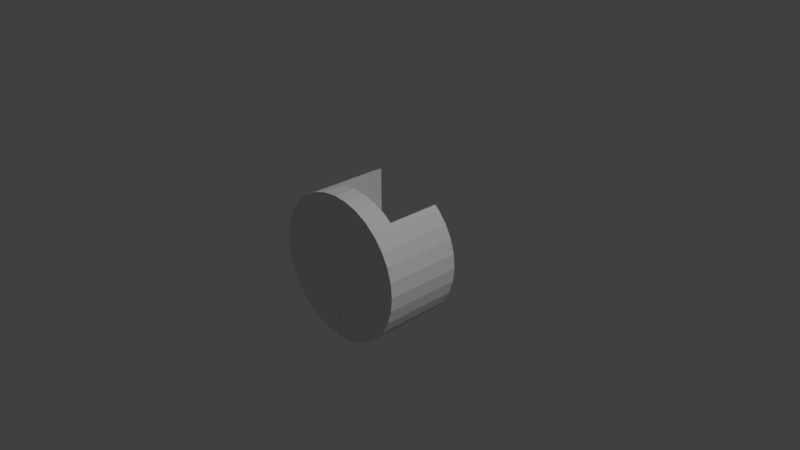 # Source: b8p4.blend  (saved by Blender 2.78.0; exported with 4.5.12 LTS)
import bpy
from mathutils import Matrix  # noqa: F401  (used for matrix-valued properties, if any)

bpy.ops.wm.read_factory_settings(use_empty=True)
scene = bpy.context.scene
scene.name = 'Scene'

# ---- collections
col_collection_1 = bpy.data.collections.new('Collection 1'); scene.collection.children.link(col_collection_1)

# ---- materials (node trees are filled in below, after node groups)
mat_black = bpy.data.materials.new('black')
mat_black.alpha_threshold = 0.0
mat_black.use_transparent_shadow = False
mat_black.roughness = 0.5
mat_orange = bpy.data.materials.new('orange')
mat_orange.alpha_threshold = 0.0
mat_orange.use_transparent_shadow = False
mat_orange.roughness = 0.5

# ---- material node trees

# ---- world
world_world = bpy.data.worlds.new('World'); scene.world = world_world
world_world.color = (0.05088, 0.05088, 0.05088)
world_world.use_sun_shadow = False
world_world.sun_shadow_jitter_overblur = 0.0
world_world.cycles.sampling_method = 'MANUAL'

# ---- cameras
cam_camera = bpy.data.cameras.new('Camera')
cam_camera.clip_end = 100.0
cam_camera.lens = 35.0
cam_camera.sensor_width = 32.0
cam_camera.sensor_height = 18.0
cam_camera.ortho_scale = 7.314
cam_camera.dof.focus_distance = 0.0
cam_camera.dof.aperture_fstop = 128.0

# ---- lights
light_lamp = bpy.data.lights.new('Lamp', 'SUN')
light_lamp.transmission_factor = 0.0
light_lamp.cutoff_distance = 30.0
light_lamp.angle = 0.1993
light_lamp.energy = 1.0
light_lamp.shadow_buffer_clip_start = 1.001
light_lamp.shadow_soft_size = 0.1
light_lamp.shadow_cascade_max_distance = 1000.0

# ---- meshes
me_cylinder_022 = bpy.data.meshes.new('Cylinder.022')
me_cylinder_022.from_pydata([(-0.3497, -0.9327, -2.3), (-0.3497, -0.9327, -1.923), (-0.3497, 0.9327, -1.923), (-0.3497, 0.9327, -2.3)], [], [(2, 1, 0, 3)])
me_cylinder_022.materials.append(mat_black)
me_cylinder_022.use_remesh_preserve_volume = False
me_cylinder_022.use_remesh_preserve_attributes = False
me_cylinder_022.use_mirror_vertex_groups = False
me_cylinder_022.update()
me_cylinder_021 = bpy.data.meshes.new('Cylinder.021')
me_cylinder_021.from_pydata([(0.1951, 0.9808, -1.925), (0.0, 1.0, -1.925), (0.3827, 0.9239, -1.925), (0.5556, 0.8315, -1.925), (0.6464, 0.7569, -1.925), (0.6464, -0.7569, -1.925), (0.5556, -0.8315, -1.925), (-0.3536, -0.9327, -1.925), (-0.3536, 0.9327, -1.925), (-3.258e-07, -1.0, -1.925), (-0.1951, -0.9808, -1.925), (0.3827, -0.9239, -1.925), (0.1951, -0.9808, -1.925), (-0.1951, 0.9808, -1.925)], [], [(7, 8, 13, 1, 0, 2, 3, 4, 5, 6, 11, 12, 9, 10)])
me_cylinder_021.materials.append(mat_black)
me_cylinder_021.use_remesh_preserve_volume = False
me_cylinder_021.use_remesh_preserve_attributes = False
me_cylinder_021.use_mirror_vertex_groups = False
me_cylinder_021.update()
me_cylinder_020 = bpy.data.meshes.new('Cylinder.020')
me_cylinder_020.from_pydata([(0.6345, 0.7569, -1.923), (0.6345, -0.7569, -1.923), (0.6345, 0.7569, -2.3), (0.6345, -0.7569, -2.3)], [], [(1, 0, 2, 3)])
me_cylinder_020.materials.append(mat_black)
me_cylinder_020.use_remesh_preserve_volume = False
me_cylinder_020.use_remesh_preserve_attributes = False
me_cylinder_020.use_mirror_vertex_groups = False
me_cylinder_020.update()
me_cylinder_016 = bpy.data.meshes.new('Cylinder.016')
me_cylinder_016.from_pydata([(-0.989, 0.03289, -0.4708), (0.01098, 0.03289, -0.4708), (0.008528, -0.9992, -0.4708), (-1.0, 9.652e-07, -0.4733), (-0.3827, -0.9239, -0.4728), (-0.5556, -0.8315, -0.4728), (-0.7071, -0.7071, -0.4729), (-0.8315, -0.5556, -0.473), (-0.1951, -0.9808, -0.4727), (-0.9239, -0.3827, -0.4731), (-0.9808, -0.1951, -0.4732), (-3.258e-07, -1.0, -0.4726)], [], [(0, 3, 10, 9, 7, 6, 5, 4, 8, 11, 2, 1)])
me_cylinder_016.materials.append(mat_black)
me_cylinder_016.use_remesh_preserve_volume = False
me_cylinder_016.use_remesh_preserve_attributes = False
me_cylinder_016.use_mirror_vertex_groups = False
me_cylinder_016.update()
me_cylinder_015 = bpy.data.meshes.new('Cylinder.015')
me_cylinder_015.from_pydata([(-0.989, 0.03289, -0.4695), (0.01098, 0.03289, -0.4695), (0.7071, -0.7071, -0.4695), (0.5556, -0.8315, -0.4695), (0.3827, -0.9239, -0.4695), (0.1951, -0.9808, -0.4695), (0.008528, -0.9992, -0.4695), (-0.9808, 0.1951, -0.4695), (-0.989, 0.1115, -0.4695), (-0.5556, 0.8315, -0.4695), (-0.7071, 0.7071, -0.4695), (-0.8315, 0.5556, -0.4695), (-0.9239, 0.3827, -0.4695), (0.8315, -0.5556, -0.4695), (-0.3827, 0.9239, -0.4695), (0.9239, -0.3827, -0.4695), (0.9808, 0.1951, -0.4695), (0.9808, -0.1951, -0.4695), (1.0, 7.526e-08, -0.4695), (0.1951, 0.9808, -0.4695), (0.0, 1.0, -0.4695), (-0.1951, 0.9808, -0.4695), (0.3827, 0.9239, -0.4695), (0.5556, 0.8315, -0.4695), (0.7071, 0.7071, -0.4695), (0.8315, 0.5556, -0.4695), (0.9239, 0.3827, -0.4695)], [], [(0, 1, 6, 5, 4, 3, 2, 13, 15, 17, 18, 16, 26, 25, 24, 23, 22, 19, 20, 21, 14, 9, 10, 11, 12, 7, 8)])
me_cylinder_015.materials.append(mat_black)
me_cylinder_015.use_remesh_preserve_volume = False
me_cylinder_015.use_remesh_preserve_attributes = False
me_cylinder_015.use_mirror_vertex_groups = False
me_cylinder_015.update()
me_cylinder_000 = bpy.data.meshes.new('Cylinder.000')
me_cylinder_000.from_pydata([(-0.989, 0.03289, -1.767), (0.01098, 0.03289, -1.767), (0.7071, 0.7071, -2.3), (0.8315, 0.5556, -2.3), (0.9239, 0.3827, -2.3), (0.9808, 0.1951, -2.3), (1.0, -3.818e-08, -2.3), (0.9808, -0.1951, -2.3), (0.9239, -0.3827, -2.3), (0.8315, -0.5556, -2.3), (0.7071, -0.7071, -2.3), (-0.3827, -0.9239, -2.3), (-0.5556, -0.8315, -2.3), (-0.7071, -0.7071, -2.3), (-0.8315, -0.5556, -2.3), (-0.9239, -0.3827, -2.3), (-0.9808, -0.1951, -2.3), (-1.0, 8.519e-07, -2.3), (-0.9808, 0.1951, -2.3), (-0.9239, 0.3827, -2.3), (-0.8315, 0.5556, -2.3), (-0.7071, 0.7071, -2.3), (-0.5556, 0.8315, -2.3), (-0.3827, 0.9239, -2.3), (0.7071, -0.7071, -1.767), (0.5556, -0.8315, -1.767), (0.3827, -0.9239, -1.767), (0.1951, -0.9808, -1.767), (-0.9808, 0.1951, -1.767), (-0.989, 0.1115, -1.767), (-0.5556, 0.8315, -1.767), (-0.7071, 0.7071, -1.767), (-0.8315, 0.5556, -1.767), (-0.9239, 0.3827, -1.767), (0.8315, -0.5556, -1.767), (-0.3827, 0.9239, -1.767), (0.9239, -0.3827, -1.767), (0.9808, 0.1951, -1.767), (0.9808, -0.1951, -1.767), (1.0, -3.818e-08, -1.767), (0.1951, 0.9808, -1.767), (0.0, 1.0, -1.767), (-0.1951, 0.9808, -1.767), (0.3827, 0.9239, -1.767), (0.5556, 0.8315, -1.767), (0.7071, 0.7071, -1.767), (0.8315, 0.5556, -1.767), (0.9239, 0.3827, -1.767), (-0.3536, -0.9327, -2.3), (0.1951, 0.9808, -1.923), (0.0, 1.0, -1.923), (0.3827, 0.9239, -1.923), (0.5556, 0.8315, -1.923), (0.6464, 0.7569, -1.923), (0.6464, -0.7569, -1.923), (0.5556, -0.8315, -1.923), (0.6464, 0.7569, -2.3), (0.6464, -0.7569, -2.3), (-0.3536, -0.9327, -1.923), (-0.3536, 0.9327, -1.923), (-0.3536, 0.9327, -2.3), (-3.258e-07, -1.0, -1.923), (-0.1951, -0.9808, -1.923), (0.3827, -0.9239, -1.923), (0.1951, -0.9808, -1.923), (-0.1951, 0.9808, -1.923), (-0.9239, -0.3827, -1.785), (-0.7071, -0.7071, -1.822), (-0.3827, -0.9239, -1.906), (-0.9808, -0.1951, -1.773), (-0.8315, -0.5556, -1.794), (-0.5556, -0.8315, -1.859), (-1.0, 8.519e-07, -1.77), (-0.5719, -0.818, -1.853), (-0.9962, 0.03833, -1.765), (-0.7227, -0.6881, -1.816), (-0.3827, -0.9239, -1.769), (-0.5556, -0.8315, -1.769), (-0.7071, -0.7071, -1.769), (-0.8315, -0.5556, -1.769), (-0.1951, -0.9808, -1.769), (-0.9239, -0.3827, -1.769), (-0.9808, -0.1951, -1.769), (-3.258e-07, -1.0, -1.769)], [(58, 68)], [(0, 1, 83, 27, 26, 25, 24, 34, 36, 38, 39, 37, 47, 46, 45, 44, 43, 40, 41, 42, 35, 30, 31, 32, 33, 28, 29), (2, 45, 46, 3), (3, 46, 47, 4), (4, 47, 37, 5), (5, 37, 39, 6), (6, 39, 38, 7), (7, 38, 36, 8), (8, 36, 34, 9), (9, 34, 24, 10), (10, 24, 25, 55, 54, 57), (11, 68, 71, 12), (12, 71, 73, 67, 13), (13, 67, 75, 70, 14), (14, 70, 66, 15), (15, 66, 69, 16), (16, 69, 72, 17), (18, 28, 33, 19), (19, 33, 32, 20), (20, 32, 31, 21), (21, 31, 30, 22), (22, 30, 35, 23), (23, 35, 42, 65, 59, 60), (49, 50, 41, 40), (54, 53, 56, 57), (59, 58, 48, 60), (56, 53, 52, 44, 45, 2), (63, 55, 25, 26), (52, 51, 43, 44), (58, 59, 65, 50, 49, 51, 52, 53, 54, 55, 63, 64, 61, 62), (50, 65, 42, 41), (64, 63, 26, 27), (51, 49, 40, 43), (60, 48, 11, 12, 13, 14, 15, 16, 17, 18, 19, 20, 21, 22, 23), (57, 56, 2, 3, 4, 5, 6, 7, 8, 9, 10), (62, 61, 83, 80), (48, 58, 62, 80, 76, 68, 11), (69, 66, 81, 82), (67, 73, 71, 77, 78), (72, 69, 82), (70, 75, 67, 78, 79), (66, 70, 79, 81), (71, 68, 76, 77), (61, 64, 27, 83), (0, 72, 82, 81, 79, 78, 77, 76, 80, 83, 1), (72, 0, 17), (29, 28, 18, 17, 0)])
me_cylinder_000.materials.append(mat_orange)
me_cylinder_000.use_remesh_preserve_volume = False
me_cylinder_000.use_remesh_preserve_attributes = False
me_cylinder_000.use_mirror_vertex_groups = False
me_cylinder_000.update()

# ---- objects
ob_b8p4_b8p6_a2 = bpy.data.objects.new('b8p4_b8p6_a2', me_cylinder_022)
ob_b8p4_b8p6_a1 = bpy.data.objects.new('b8p4_b8p6_a1', me_cylinder_021)
ob_b8p4_b8p6_a3 = bpy.data.objects.new('b8p4_b8p6_a3', me_cylinder_020)
ob_b8p4_bb8_a1 = bpy.data.objects.new('b8p4_bb8_a1', me_cylinder_016)
ob_b8p4_b8p3_a1 = bpy.data.objects.new('b8p4_b8p3_a1', me_cylinder_015)
ob_b8p4 = bpy.data.objects.new('b8p4', me_cylinder_000)
ob_lamp = bpy.data.objects.new('Lamp', light_lamp)
ob_camera = bpy.data.objects.new('Camera', cam_camera)

# ---- transforms, parenting, visibility, modifiers, constraints
ob_b8p4_b8p6_a2.location = (0.0, -4.063, -0.01453)
ob_b8p4_b8p6_a2.rotation_euler = (1.571, -0.0, 0.0)
ob_b8p4_b8p6_a2.scale = (1.0, 1.0, 2.0)
ob_b8p4_b8p6_a2.lineart.crease_threshold = 0.0
ob_b8p4_b8p6_a1.location = (0.0, -4.063, -0.01453)
ob_b8p4_b8p6_a1.rotation_euler = (1.571, -0.0, 0.0)
ob_b8p4_b8p6_a1.scale = (1.0, 1.0, 2.0)
ob_b8p4_b8p6_a1.lineart.crease_threshold = 0.0
ob_b8p4_b8p6_a3.location = (0.0, -4.063, -0.01453)
ob_b8p4_b8p6_a3.rotation_euler = (1.571, -0.0, 0.0)
ob_b8p4_b8p6_a3.scale = (1.0, 1.0, 2.0)
ob_b8p4_b8p6_a3.lineart.crease_threshold = 0.0
ob_b8p4_bb8_a1.location = (0.0, -1.473, -0.01453)
ob_b8p4_bb8_a1.rotation_euler = (1.571, -0.0, 0.0)
ob_b8p4_bb8_a1.scale = (1.0, 1.0, 2.0)
ob_b8p4_bb8_a1.lineart.crease_threshold = 0.0
ob_b8p4_b8p3_a1.location = (0.0, -1.469, -0.01382)
ob_b8p4_b8p3_a1.rotation_euler = (1.571, -0.0, 0.0)
ob_b8p4_b8p3_a1.scale = (1.0, 1.0, 2.0)
ob_b8p4_b8p3_a1.lineart.crease_threshold = 0.0
ob_b8p4.location = (0.0, -4.063, -0.01453)
ob_b8p4.rotation_euler = (1.571, -0.0, 0.0)
ob_b8p4.scale = (1.0, 1.0, 2.0)
ob_b8p4.lineart.crease_threshold = 0.0
ob_lamp.location = (3.704, 3.076, 4.707)
ob_lamp.rotation_euler = (0.6503, 0.05522, 1.866)
ob_lamp.lock_rotations_4d = False
ob_lamp.empty_display_type = 'ARROWS'
ob_lamp.color = (0.0, 0.0, 0.0, 0.0)
ob_lamp.hide_select = True
ob_lamp.lineart.crease_threshold = 0.0
ob_camera.location = (7.481, -6.508, 5.344)
ob_camera.rotation_euler = (1.109, 0.0, 0.8149)
ob_camera.lock_rotations_4d = False
ob_camera.empty_display_type = 'ARROWS'
ob_camera.color = (0.0, 0.0, 0.0, 0.0)
ob_camera.hide_select = True
ob_camera.display_type = 'WIRE'
ob_camera.lineart.crease_threshold = 0.0

# ---- collection membership
col_collection_1.objects.link(ob_b8p4_b8p6_a2)
col_collection_1.objects.link(ob_b8p4_b8p6_a1)
col_collection_1.objects.link(ob_b8p4_b8p6_a3)
col_collection_1.objects.link(ob_b8p4_bb8_a1)
col_collection_1.objects.link(ob_b8p4_b8p3_a1)
col_collection_1.objects.link(ob_b8p4)
col_collection_1.objects.link(ob_lamp)
col_collection_1.objects.link(ob_camera)

# ---- scene / render settings (as saved in the file)
scene.camera = ob_camera
scene.frame_start = 1; scene.frame_end = 250; scene.frame_set(1)
scene.render.engine = 'BLENDER_EEVEE_NEXT'
scene.render.resolution_percentage = 50
scene.render.dither_intensity = 0.0
scene.cycles.use_denoising = False
scene.cycles.samples = 128
scene.cycles.sampling_pattern = 'TABULATED_SOBOL'
scene.cycles.light_sampling_threshold = 0.0
scene.cycles.use_adaptive_sampling = False
scene.cycles.use_light_tree = False
scene.cycles.blur_glossy = 0.0
scene.cycles.sample_clamp_indirect = 0.0
scene.view_settings.view_transform = 'Standard'
bpy.context.view_layer.update()
